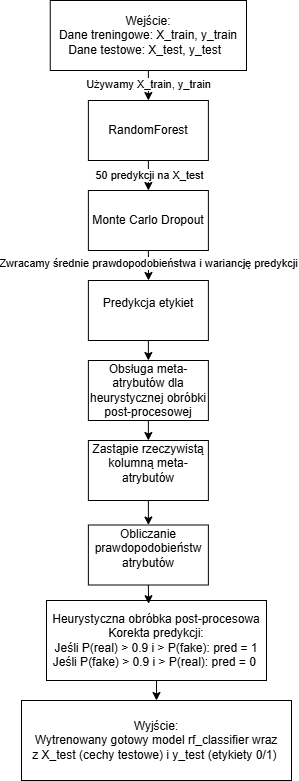

The diagram above was exported from draw.io. Its source (the exported page's mxGraphModel, read from the mxfile embedded in the PNG):
<mxGraphModel dx="988" dy="543" grid="1" gridSize="10" guides="1" tooltips="1" connect="1" arrows="1" fold="1" page="1" pageScale="1" pageWidth="827" pageHeight="1169" math="0" shadow="0">
  <root>
    <mxCell id="0" />
    <mxCell id="1" parent="0" />
    <mxCell id="AyasCVj6Pae5P-nPtsbb-1" value="&lt;div&gt;Wejście:&lt;/div&gt;&lt;div&gt;&lt;span style=&quot;background-color: transparent; color: light-dark(rgb(0, 0, 0), rgb(255, 255, 255));&quot;&gt;Dane treningowe: X_train, y_train&lt;/span&gt;&lt;/div&gt;&lt;div&gt;&lt;span style=&quot;background-color: transparent; color: light-dark(rgb(0, 0, 0), rgb(255, 255, 255));&quot;&gt;Dane testowe: X_test, y_test&amp;nbsp;&amp;nbsp;&lt;/span&gt;&lt;/div&gt;" style="rounded=0;whiteSpace=wrap;html=1;" vertex="1" parent="1">
      <mxGeometry x="163.75" width="196.25" height="70" as="geometry" />
    </mxCell>
    <mxCell id="AyasCVj6Pae5P-nPtsbb-2" value="&lt;div&gt;RandomForest&lt;/div&gt;" style="rounded=0;whiteSpace=wrap;html=1;" vertex="1" parent="1">
      <mxGeometry x="201.88" y="100" width="120" height="60" as="geometry" />
    </mxCell>
    <mxCell id="AyasCVj6Pae5P-nPtsbb-3" value="" style="endArrow=classic;html=1;rounded=0;exitX=0.5;exitY=1;exitDx=0;exitDy=0;" edge="1" parent="1" source="AyasCVj6Pae5P-nPtsbb-1" target="AyasCVj6Pae5P-nPtsbb-2">
      <mxGeometry width="50" height="50" relative="1" as="geometry">
        <mxPoint x="250" y="220" as="sourcePoint" />
        <mxPoint x="300" y="170" as="targetPoint" />
      </mxGeometry>
    </mxCell>
    <mxCell id="AyasCVj6Pae5P-nPtsbb-4" value="Używamy&amp;nbsp;&lt;span style=&quot;color: light-dark(rgb(0, 0, 0), rgb(255, 255, 255)); background-color: light-dark(#ffffff, var(--ge-dark-color, #121212));&quot;&gt;X_train, y_train&lt;/span&gt;" style="edgeLabel;html=1;align=center;verticalAlign=middle;resizable=0;points=[];" vertex="1" connectable="0" parent="AyasCVj6Pae5P-nPtsbb-3">
      <mxGeometry x="-0.1206" relative="1" as="geometry">
        <mxPoint as="offset" />
      </mxGeometry>
    </mxCell>
    <mxCell id="AyasCVj6Pae5P-nPtsbb-5" value="&lt;div&gt;Monte Carlo Dropout&lt;/div&gt;" style="rounded=0;whiteSpace=wrap;html=1;" vertex="1" parent="1">
      <mxGeometry x="201.88" y="190" width="120" height="60" as="geometry" />
    </mxCell>
    <mxCell id="AyasCVj6Pae5P-nPtsbb-6" value="" style="endArrow=classic;html=1;rounded=0;exitX=0.5;exitY=1;exitDx=0;exitDy=0;" edge="1" parent="1" source="AyasCVj6Pae5P-nPtsbb-2" target="AyasCVj6Pae5P-nPtsbb-5">
      <mxGeometry width="50" height="50" relative="1" as="geometry">
        <mxPoint x="250" y="220" as="sourcePoint" />
        <mxPoint x="300" y="170" as="targetPoint" />
      </mxGeometry>
    </mxCell>
    <mxCell id="AyasCVj6Pae5P-nPtsbb-7" value="&lt;div&gt;50 predykcji na X_test&lt;/div&gt;" style="edgeLabel;html=1;align=center;verticalAlign=middle;resizable=0;points=[];" vertex="1" connectable="0" parent="AyasCVj6Pae5P-nPtsbb-6">
      <mxGeometry x="-0.0254" y="1" relative="1" as="geometry">
        <mxPoint as="offset" />
      </mxGeometry>
    </mxCell>
    <mxCell id="AyasCVj6Pae5P-nPtsbb-8" value="&lt;div&gt;Heurystyczna obróbka post-procesowa&lt;/div&gt;&lt;div&gt;&lt;div&gt;Korekta predykcji:&lt;/div&gt;&lt;div&gt;Jeśli P(real) &amp;gt; 0.9 i &amp;gt; P(fake): pred = 1&lt;br&gt;Jeśli P(fake) &amp;gt; 0.9 i &amp;gt; P(real): pred = 0&amp;nbsp;&lt;/div&gt;&lt;/div&gt;" style="rounded=0;whiteSpace=wrap;html=1;" vertex="1" parent="1">
      <mxGeometry x="160" y="600" width="220" height="80" as="geometry" />
    </mxCell>
    <mxCell id="AyasCVj6Pae5P-nPtsbb-9" value="" style="endArrow=classic;html=1;rounded=0;exitX=0.5;exitY=1;exitDx=0;exitDy=0;" edge="1" parent="1" source="AyasCVj6Pae5P-nPtsbb-5">
      <mxGeometry width="50" height="50" relative="1" as="geometry">
        <mxPoint x="280" y="290" as="sourcePoint" />
        <mxPoint x="262" y="280" as="targetPoint" />
      </mxGeometry>
    </mxCell>
    <mxCell id="AyasCVj6Pae5P-nPtsbb-10" value="&lt;div&gt;Zwracamy ś&lt;span style=&quot;background-color: light-dark(#ffffff, var(--ge-dark-color, #121212)); color: light-dark(rgb(0, 0, 0), rgb(255, 255, 255));&quot;&gt;rednie prawdopodobieństwa i w&lt;/span&gt;&lt;span style=&quot;background-color: light-dark(#ffffff, var(--ge-dark-color, #121212)); color: light-dark(rgb(0, 0, 0), rgb(255, 255, 255));&quot;&gt;ariancję predykcji&lt;/span&gt;&lt;/div&gt;" style="edgeLabel;html=1;align=center;verticalAlign=middle;resizable=0;points=[];" vertex="1" connectable="0" parent="AyasCVj6Pae5P-nPtsbb-9">
      <mxGeometry x="-0.1842" relative="1" as="geometry">
        <mxPoint as="offset" />
      </mxGeometry>
    </mxCell>
    <mxCell id="AyasCVj6Pae5P-nPtsbb-11" value="&lt;div&gt;Predykcja etykiet&lt;/div&gt;&lt;div&gt;&lt;br&gt;&lt;/div&gt;" style="rounded=0;whiteSpace=wrap;html=1;" vertex="1" parent="1">
      <mxGeometry x="201.88" y="280" width="120" height="60" as="geometry" />
    </mxCell>
    <mxCell id="AyasCVj6Pae5P-nPtsbb-12" value="Obsługa meta-atrybutów dla heurystycznej obróbki post-procesowej" style="rounded=0;whiteSpace=wrap;html=1;" vertex="1" parent="1">
      <mxGeometry x="201.88" y="360" width="120" height="60" as="geometry" />
    </mxCell>
    <mxCell id="AyasCVj6Pae5P-nPtsbb-13" value="" style="endArrow=classic;html=1;rounded=0;exitX=0.5;exitY=1;exitDx=0;exitDy=0;entryX=0.5;entryY=0;entryDx=0;entryDy=0;" edge="1" parent="1" source="AyasCVj6Pae5P-nPtsbb-11" target="AyasCVj6Pae5P-nPtsbb-12">
      <mxGeometry width="50" height="50" relative="1" as="geometry">
        <mxPoint x="250" y="370" as="sourcePoint" />
        <mxPoint x="300" y="320" as="targetPoint" />
      </mxGeometry>
    </mxCell>
    <mxCell id="AyasCVj6Pae5P-nPtsbb-14" value="&lt;div&gt;Zastąpie rzeczywistą kolumną meta-atrybutów&lt;/div&gt;&lt;div&gt;&lt;br&gt;&lt;/div&gt;" style="rounded=0;whiteSpace=wrap;html=1;" vertex="1" parent="1">
      <mxGeometry x="201.88" y="440" width="120" height="60" as="geometry" />
    </mxCell>
    <mxCell id="AyasCVj6Pae5P-nPtsbb-15" value="" style="endArrow=classic;html=1;rounded=0;exitX=0.5;exitY=1;exitDx=0;exitDy=0;entryX=0.5;entryY=0;entryDx=0;entryDy=0;" edge="1" parent="1" source="AyasCVj6Pae5P-nPtsbb-12" target="AyasCVj6Pae5P-nPtsbb-14">
      <mxGeometry width="50" height="50" relative="1" as="geometry">
        <mxPoint x="250" y="370" as="sourcePoint" />
        <mxPoint x="300" y="320" as="targetPoint" />
      </mxGeometry>
    </mxCell>
    <mxCell id="AyasCVj6Pae5P-nPtsbb-16" value="&lt;div&gt;Obliczanie prawdopodobieństw atrybutów&lt;/div&gt;&lt;div&gt;&lt;br&gt;&lt;/div&gt;" style="rounded=0;whiteSpace=wrap;html=1;" vertex="1" parent="1">
      <mxGeometry x="201.87" y="524.5" width="120" height="60" as="geometry" />
    </mxCell>
    <mxCell id="AyasCVj6Pae5P-nPtsbb-17" value="" style="endArrow=classic;html=1;rounded=0;entryX=0.5;entryY=0;entryDx=0;entryDy=0;exitX=0.5;exitY=1;exitDx=0;exitDy=0;" edge="1" parent="1" source="AyasCVj6Pae5P-nPtsbb-14" target="AyasCVj6Pae5P-nPtsbb-16">
      <mxGeometry width="50" height="50" relative="1" as="geometry">
        <mxPoint x="250" y="410" as="sourcePoint" />
        <mxPoint x="300" y="360" as="targetPoint" />
      </mxGeometry>
    </mxCell>
    <mxCell id="AyasCVj6Pae5P-nPtsbb-18" value="" style="endArrow=classic;html=1;rounded=0;exitX=0.5;exitY=1;exitDx=0;exitDy=0;entryX=0.464;entryY=0.04;entryDx=0;entryDy=0;entryPerimeter=0;" edge="1" parent="1" source="AyasCVj6Pae5P-nPtsbb-16" target="AyasCVj6Pae5P-nPtsbb-8">
      <mxGeometry width="50" height="50" relative="1" as="geometry">
        <mxPoint x="250" y="610" as="sourcePoint" />
        <mxPoint x="300" y="560" as="targetPoint" />
      </mxGeometry>
    </mxCell>
    <mxCell id="AyasCVj6Pae5P-nPtsbb-19" value="&lt;div&gt;Wyjście:&lt;/div&gt;&lt;div&gt;Wytrenowany g&lt;span style=&quot;background-color: transparent; color: light-dark(rgb(0, 0, 0), rgb(255, 255, 255));&quot;&gt;otowy model&amp;nbsp;&lt;/span&gt;&lt;span style=&quot;background-color: transparent; color: light-dark(rgb(0, 0, 0), rgb(255, 255, 255));&quot;&gt;rf_classifier&lt;/span&gt;&lt;span style=&quot;background-color: transparent; color: light-dark(rgb(0, 0, 0), rgb(255, 255, 255));&quot;&gt;&amp;nbsp;&lt;/span&gt;&lt;span style=&quot;background-color: transparent; color: light-dark(rgb(0, 0, 0), rgb(255, 255, 255));&quot;&gt;wraz z&amp;nbsp;&lt;/span&gt;&lt;span style=&quot;background-color: transparent; color: light-dark(rgb(0, 0, 0), rgb(255, 255, 255));&quot;&gt;X_test&amp;nbsp;&lt;/span&gt;&lt;span style=&quot;background-color: transparent; color: light-dark(rgb(0, 0, 0), rgb(255, 255, 255));&quot;&gt;(c&lt;/span&gt;&lt;span style=&quot;background-color: transparent; color: light-dark(rgb(0, 0, 0), rgb(255, 255, 255));&quot;&gt;echy testowe&lt;/span&gt;&lt;span style=&quot;background-color: transparent; color: light-dark(rgb(0, 0, 0), rgb(255, 255, 255));&quot;&gt;) i&amp;nbsp;&lt;/span&gt;&lt;span style=&quot;background-color: transparent; color: light-dark(rgb(0, 0, 0), rgb(255, 255, 255));&quot;&gt;y_test (etykiety 0/1)&lt;/span&gt;&lt;span style=&quot;background-color: transparent; color: light-dark(rgb(0, 0, 0), rgb(255, 255, 255));&quot;&gt;&amp;nbsp;&lt;/span&gt;&lt;br&gt;&lt;/div&gt;" style="rounded=0;whiteSpace=wrap;html=1;" vertex="1" parent="1">
      <mxGeometry x="135" y="700" width="270" height="80" as="geometry" />
    </mxCell>
    <mxCell id="AyasCVj6Pae5P-nPtsbb-20" value="" style="endArrow=classic;html=1;rounded=0;entryX=0.5;entryY=0;entryDx=0;entryDy=0;exitX=0.5;exitY=1;exitDx=0;exitDy=0;" edge="1" parent="1" source="AyasCVj6Pae5P-nPtsbb-8" target="AyasCVj6Pae5P-nPtsbb-19">
      <mxGeometry width="50" height="50" relative="1" as="geometry">
        <mxPoint x="250" y="550" as="sourcePoint" />
        <mxPoint x="300" y="500" as="targetPoint" />
      </mxGeometry>
    </mxCell>
  </root>
</mxGraphModel>